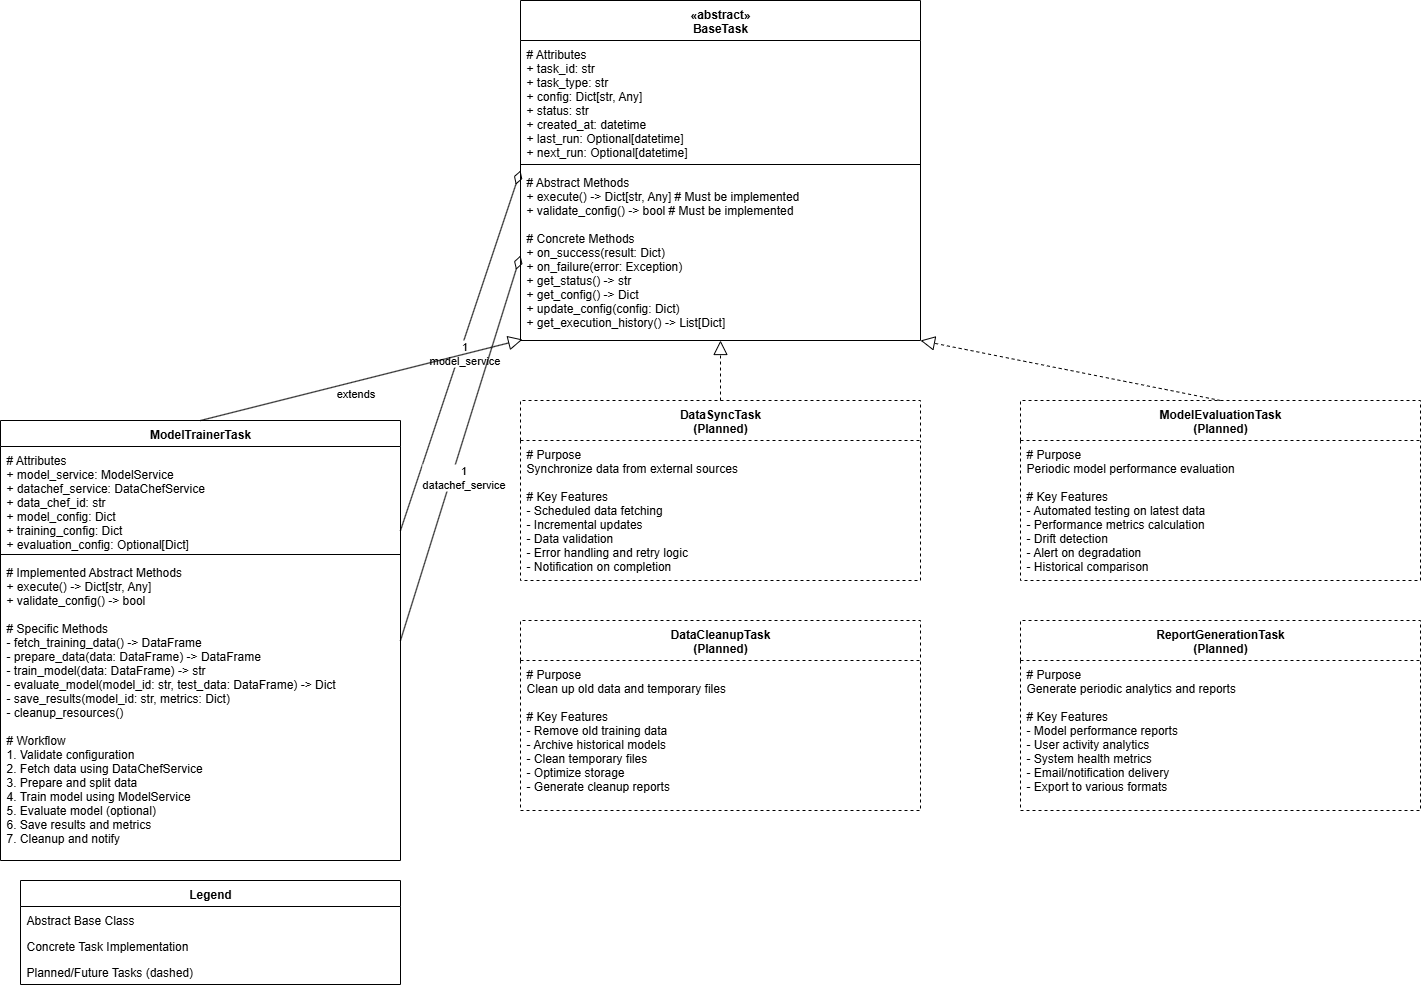

The diagram above was exported from draw.io. Its source (the exported page's mxGraphModel, read from the mxfile embedded in the PNG):
<mxGraphModel dx="1512" dy="777" grid="1" gridSize="10" guides="1" tooltips="1" connect="1" arrows="1" fold="1" page="1" pageScale="1" pageWidth="1600" pageHeight="1200" math="0" shadow="0">
  <root>
    <mxCell id="0" />
    <mxCell id="1" parent="0" />
    <mxCell id="base-task" value="«abstract»&#10;BaseTask" style="swimlane;fontStyle=1;align=center;verticalAlign=top;childLayout=stackLayout;horizontal=1;startSize=40;horizontalStack=0;resizeParent=1;resizeParentMax=0;resizeLast=0;collapsible=1;marginBottom=0;" parent="1" vertex="1">
      <mxGeometry x="600" y="100" width="400" height="340" as="geometry" />
    </mxCell>
    <mxCell id="base-task-attrs" value="# Attributes&#10;+ task_id: str&#10;+ task_type: str&#10;+ config: Dict[str, Any]&#10;+ status: str&#10;+ created_at: datetime&#10;+ last_run: Optional[datetime]&#10;+ next_run: Optional[datetime]" style="text;strokeColor=none;fillColor=none;align=left;verticalAlign=top;spacingLeft=4;spacingRight=4;overflow=hidden;rotatable=0;points=[[0,0.5],[1,0.5]];portConstraint=eastwest;" parent="base-task" vertex="1">
      <mxGeometry y="40" width="400" height="120" as="geometry" />
    </mxCell>
    <mxCell id="base-task-separator" value="" style="line;strokeWidth=1;fillColor=none;align=left;verticalAlign=middle;spacingTop=-1;spacingLeft=3;spacingRight=3;rotatable=0;labelPosition=right;points=[];portConstraint=eastwest;" parent="base-task" vertex="1">
      <mxGeometry y="160" width="400" height="8" as="geometry" />
    </mxCell>
    <mxCell id="base-task-methods" value="# Abstract Methods&#10;+ execute() -&gt; Dict[str, Any]  # Must be implemented&#10;+ validate_config() -&gt; bool  # Must be implemented&#10;&#10;# Concrete Methods&#10;+ on_success(result: Dict)&#10;+ on_failure(error: Exception)&#10;+ get_status() -&gt; str&#10;+ get_config() -&gt; Dict&#10;+ update_config(config: Dict)&#10;+ get_execution_history() -&gt; List[Dict]" style="text;strokeColor=none;fillColor=none;align=left;verticalAlign=top;spacingLeft=4;spacingRight=4;overflow=hidden;rotatable=0;points=[[0,0.5],[1,0.5]];portConstraint=eastwest;" parent="base-task" vertex="1">
      <mxGeometry y="168" width="400" height="172" as="geometry" />
    </mxCell>
    <mxCell id="model-trainer-task" value="ModelTrainerTask" style="swimlane;fontStyle=1;align=center;verticalAlign=top;childLayout=stackLayout;horizontal=1;startSize=26;horizontalStack=0;resizeParent=1;resizeParentMax=0;resizeLast=0;collapsible=1;marginBottom=0;" parent="1" vertex="1">
      <mxGeometry x="80" y="520" width="400" height="440" as="geometry" />
    </mxCell>
    <mxCell id="model-trainer-attrs" value="# Attributes&#10;+ model_service: ModelService&#10;+ datachef_service: DataChefService&#10;+ data_chef_id: str&#10;+ model_config: Dict&#10;+ training_config: Dict&#10;+ evaluation_config: Optional[Dict]" style="text;strokeColor=none;fillColor=none;align=left;verticalAlign=top;spacingLeft=4;spacingRight=4;overflow=hidden;rotatable=0;points=[[0,0.5],[1,0.5]];portConstraint=eastwest;" parent="model-trainer-task" vertex="1">
      <mxGeometry y="26" width="400" height="104" as="geometry" />
    </mxCell>
    <mxCell id="model-trainer-separator" value="" style="line;strokeWidth=1;fillColor=none;align=left;verticalAlign=middle;spacingTop=-1;spacingLeft=3;spacingRight=3;rotatable=0;labelPosition=right;points=[];portConstraint=eastwest;" parent="model-trainer-task" vertex="1">
      <mxGeometry y="130" width="400" height="8" as="geometry" />
    </mxCell>
    <mxCell id="model-trainer-methods" value="# Implemented Abstract Methods&#10;+ execute() -&gt; Dict[str, Any]&#10;+ validate_config() -&gt; bool&#10;&#10;# Specific Methods&#10;- fetch_training_data() -&gt; DataFrame&#10;- prepare_data(data: DataFrame) -&gt; DataFrame&#10;- train_model(data: DataFrame) -&gt; str&#10;- evaluate_model(model_id: str, test_data: DataFrame) -&gt; Dict&#10;- save_results(model_id: str, metrics: Dict)&#10;- cleanup_resources()&#10;&#10;# Workflow&#10;1. Validate configuration&#10;2. Fetch data using DataChefService&#10;3. Prepare and split data&#10;4. Train model using ModelService&#10;5. Evaluate model (optional)&#10;6. Save results and metrics&#10;7. Cleanup and notify" style="text;strokeColor=none;fillColor=none;align=left;verticalAlign=top;spacingLeft=4;spacingRight=4;overflow=hidden;rotatable=0;points=[[0,0.5],[1,0.5]];portConstraint=eastwest;" parent="model-trainer-task" vertex="1">
      <mxGeometry y="138" width="400" height="302" as="geometry" />
    </mxCell>
    <mxCell id="rel-trainer-model-service" value="" style="endArrow=diamondThin;endFill=0;endSize=12;html=1;exitX=1;exitY=0.25;exitDx=0;exitDy=0;entryX=0;entryY=0.5;entryDx=0;entryDy=0;" parent="1" source="model-trainer-task" target="base-task" edge="1">
      <mxGeometry width="160" relative="1" as="geometry">
        <mxPoint x="510" y="610" as="sourcePoint" />
        <mxPoint x="590" y="270" as="targetPoint" />
      </mxGeometry>
    </mxCell>
    <mxCell id="rel-trainer-model-service-label" value="1&#10;model_service" style="edgeLabel;html=1;align=center;verticalAlign=middle;resizable=0;points=[];" parent="rel-trainer-model-service" vertex="1" connectable="0">
      <mxGeometry x="-0.1" y="1" relative="1" as="geometry">
        <mxPoint x="10" y="-15" as="offset" />
      </mxGeometry>
    </mxCell>
    <mxCell id="rel-trainer-chef-service" value="" style="endArrow=diamondThin;endFill=0;endSize=12;html=1;exitX=1;exitY=0.5;exitDx=0;exitDy=0;entryX=0;entryY=0.75;entryDx=0;entryDy=0;" parent="1" source="model-trainer-task" target="base-task" edge="1">
      <mxGeometry width="160" relative="1" as="geometry">
        <mxPoint x="510" y="720" as="sourcePoint" />
        <mxPoint x="610" y="280" as="targetPoint" />
      </mxGeometry>
    </mxCell>
    <mxCell id="rel-trainer-chef-service-label" value="1&#10;datachef_service" style="edgeLabel;html=1;align=center;verticalAlign=middle;resizable=0;points=[];" parent="rel-trainer-chef-service" vertex="1" connectable="0">
      <mxGeometry x="-0.1" y="1" relative="1" as="geometry">
        <mxPoint x="10" y="10" as="offset" />
      </mxGeometry>
    </mxCell>
    <mxCell id="data-sync-task" value="DataSyncTask&#10;(Planned)" style="swimlane;fontStyle=1;align=center;verticalAlign=top;childLayout=stackLayout;horizontal=1;startSize=40;horizontalStack=0;resizeParent=1;resizeParentMax=0;resizeLast=0;collapsible=1;marginBottom=0;dashed=1;" parent="1" vertex="1">
      <mxGeometry x="600" y="500" width="400" height="180" as="geometry" />
    </mxCell>
    <mxCell id="data-sync-desc" value="# Purpose&#10;Synchronize data from external sources&#10;&#10;# Key Features&#10;- Scheduled data fetching&#10;- Incremental updates&#10;- Data validation&#10;- Error handling and retry logic&#10;- Notification on completion" style="text;strokeColor=none;fillColor=none;align=left;verticalAlign=top;spacingLeft=4;spacingRight=4;overflow=hidden;rotatable=0;points=[[0,0.5],[1,0.5]];portConstraint=eastwest;" parent="data-sync-task" vertex="1">
      <mxGeometry y="40" width="400" height="140" as="geometry" />
    </mxCell>
    <mxCell id="model-eval-task" value="ModelEvaluationTask&#10;(Planned)" style="swimlane;fontStyle=1;align=center;verticalAlign=top;childLayout=stackLayout;horizontal=1;startSize=40;horizontalStack=0;resizeParent=1;resizeParentMax=0;resizeLast=0;collapsible=1;marginBottom=0;dashed=1;" parent="1" vertex="1">
      <mxGeometry x="1100" y="500" width="400" height="180" as="geometry" />
    </mxCell>
    <mxCell id="model-eval-desc" value="# Purpose&#10;Periodic model performance evaluation&#10;&#10;# Key Features&#10;- Automated testing on latest data&#10;- Performance metrics calculation&#10;- Drift detection&#10;- Alert on degradation&#10;- Historical comparison" style="text;strokeColor=none;fillColor=none;align=left;verticalAlign=top;spacingLeft=4;spacingRight=4;overflow=hidden;rotatable=0;points=[[0,0.5],[1,0.5]];portConstraint=eastwest;" parent="model-eval-task" vertex="1">
      <mxGeometry y="40" width="400" height="140" as="geometry" />
    </mxCell>
    <mxCell id="cleanup-task" value="DataCleanupTask&#10;(Planned)" style="swimlane;fontStyle=1;align=center;verticalAlign=top;childLayout=stackLayout;horizontal=1;startSize=40;horizontalStack=0;resizeParent=1;resizeParentMax=0;resizeLast=0;collapsible=1;marginBottom=0;dashed=1;" parent="1" vertex="1">
      <mxGeometry x="600" y="720" width="400" height="190" as="geometry" />
    </mxCell>
    <mxCell id="cleanup-desc" value="# Purpose&#10;Clean up old data and temporary files&#10;&#10;# Key Features&#10;- Remove old training data&#10;- Archive historical models&#10;- Clean temporary files&#10;- Optimize storage&#10;- Generate cleanup reports" style="text;strokeColor=none;fillColor=none;align=left;verticalAlign=top;spacingLeft=4;spacingRight=4;overflow=hidden;rotatable=0;points=[[0,0.5],[1,0.5]];portConstraint=eastwest;" parent="cleanup-task" vertex="1">
      <mxGeometry y="40" width="400" height="150" as="geometry" />
    </mxCell>
    <mxCell id="report-task" value="ReportGenerationTask&#10;(Planned)" style="swimlane;fontStyle=1;align=center;verticalAlign=top;childLayout=stackLayout;horizontal=1;startSize=40;horizontalStack=0;resizeParent=1;resizeParentMax=0;resizeLast=0;collapsible=1;marginBottom=0;dashed=1;" parent="1" vertex="1">
      <mxGeometry x="1100" y="720" width="400" height="190" as="geometry" />
    </mxCell>
    <mxCell id="report-desc" value="# Purpose&#10;Generate periodic analytics and reports&#10;&#10;# Key Features&#10;- Model performance reports&#10;- User activity analytics&#10;- System health metrics&#10;- Email/notification delivery&#10;- Export to various formats" style="text;strokeColor=none;fillColor=none;align=left;verticalAlign=top;spacingLeft=4;spacingRight=4;overflow=hidden;rotatable=0;points=[[0,0.5],[1,0.5]];portConstraint=eastwest;" parent="report-task" vertex="1">
      <mxGeometry y="40" width="400" height="150" as="geometry" />
    </mxCell>
    <mxCell id="rel-trainer-base" value="" style="endArrow=block;endFill=0;endSize=12;html=1;exitX=0.5;exitY=0;exitDx=0;exitDy=0;entryX=0.005;entryY=0.994;entryDx=0;entryDy=0;entryPerimeter=0;" parent="1" source="model-trainer-task" target="base-task-methods" edge="1">
      <mxGeometry width="160" relative="1" as="geometry">
        <mxPoint x="300" y="450" as="sourcePoint" />
        <mxPoint x="460" y="450" as="targetPoint" />
      </mxGeometry>
    </mxCell>
    <mxCell id="rel-trainer-base-label" value="extends" style="edgeLabel;html=1;align=center;verticalAlign=middle;resizable=0;points=[];" parent="rel-trainer-base" vertex="1" connectable="0">
      <mxGeometry x="-0.1" y="1" relative="1" as="geometry">
        <mxPoint x="10" y="10" as="offset" />
      </mxGeometry>
    </mxCell>
    <mxCell id="rel-sync-base" value="" style="endArrow=block;endFill=0;endSize=12;html=1;exitX=0.5;exitY=0;exitDx=0;exitDy=0;entryX=0.5;entryY=1;entryDx=0;entryDy=0;dashed=1;" parent="1" source="data-sync-task" target="base-task" edge="1">
      <mxGeometry width="160" relative="1" as="geometry">
        <mxPoint x="310" y="510" as="sourcePoint" />
        <mxPoint x="621" y="430" as="targetPoint" />
      </mxGeometry>
    </mxCell>
    <mxCell id="rel-eval-base" value="" style="endArrow=block;endFill=0;endSize=12;html=1;exitX=0.5;exitY=0;exitDx=0;exitDy=0;entryX=1;entryY=1;entryDx=0;entryDy=0;dashed=1;" parent="1" source="model-eval-task" target="base-task" edge="1">
      <mxGeometry width="160" relative="1" as="geometry">
        <mxPoint x="810" y="510" as="sourcePoint" />
        <mxPoint x="810" y="430" as="targetPoint" />
      </mxGeometry>
    </mxCell>
    <mxCell id="legend" value="Legend" style="swimlane;fontStyle=1;align=center;verticalAlign=top;childLayout=stackLayout;horizontal=1;startSize=26;horizontalStack=0;resizeParent=1;resizeParentMax=0;resizeLast=0;collapsible=1;marginBottom=0;" parent="1" vertex="1">
      <mxGeometry x="100" y="980" width="380" height="104" as="geometry" />
    </mxCell>
    <mxCell id="legend-abstract" value="Abstract Base Class" style="text;align=left;verticalAlign=top;spacingLeft=4;spacingRight=4;overflow=hidden;rotatable=0;points=[[0,0.5],[1,0.5]];portConstraint=eastwest;" parent="legend" vertex="1">
      <mxGeometry y="26" width="380" height="26" as="geometry" />
    </mxCell>
    <mxCell id="legend-concrete" value="Concrete Task Implementation" style="text;align=left;verticalAlign=top;spacingLeft=4;spacingRight=4;overflow=hidden;rotatable=0;points=[[0,0.5],[1,0.5]];portConstraint=eastwest;" parent="legend" vertex="1">
      <mxGeometry y="52" width="380" height="26" as="geometry" />
    </mxCell>
    <mxCell id="legend-future" value="Planned/Future Tasks (dashed)" style="text;align=left;verticalAlign=top;spacingLeft=4;spacingRight=4;overflow=hidden;rotatable=0;points=[[0,0.5],[1,0.5]];portConstraint=eastwest;" parent="legend" vertex="1">
      <mxGeometry y="78" width="380" height="26" as="geometry" />
    </mxCell>
  </root>
</mxGraphModel>